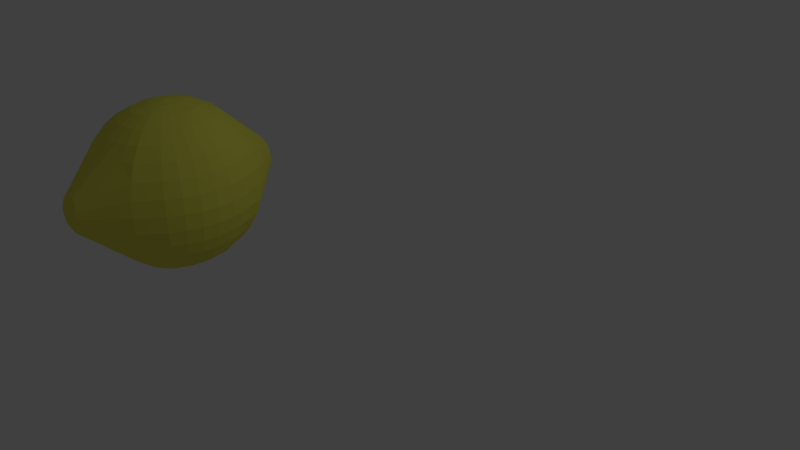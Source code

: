 # Source: limao.blend  (saved by Blender 2.80.75; exported with 4.5.12 LTS)
import bpy
from mathutils import Matrix  # noqa: F401  (used for matrix-valued properties, if any)

bpy.ops.wm.read_factory_settings(use_empty=True)
scene = bpy.context.scene
scene.name = 'Scene'

# ---- collections
col_collection_1 = bpy.data.collections.new('Collection 1'); scene.collection.children.link(col_collection_1)

# ---- materials (node trees are filled in below, after node groups)
mat_material_002 = bpy.data.materials.new('Material.002')
mat_material_002.alpha_threshold = 0.0
mat_material_002.use_transparent_shadow = False
mat_material_002.diffuse_color = (0.8, 0.7762, 0.1041, 1.0)
mat_material_002.roughness = 0.5

# ---- material node trees

# ---- world
world_world = bpy.data.worlds.new('World'); scene.world = world_world
world_world.color = (0.05088, 0.05088, 0.05088)
world_world.use_sun_shadow = False
world_world.sun_shadow_jitter_overblur = 0.0
world_world.cycles.sampling_method = 'MANUAL'

# ---- cameras
cam_camera = bpy.data.cameras.new('Camera')
cam_camera.clip_end = 100.0
cam_camera.lens = 35.0
cam_camera.sensor_width = 32.0
cam_camera.sensor_height = 18.0
cam_camera.ortho_scale = 7.314
cam_camera.dof.focus_distance = 0.0
cam_camera.dof.aperture_fstop = 128.0

# ---- lights
light_lamp = bpy.data.lights.new('Lamp', 'POINT')
light_lamp.transmission_factor = 0.0
light_lamp.cutoff_distance = 30.0
light_lamp.energy = 100.0
light_lamp.shadow_buffer_clip_start = 1.001
light_lamp.shadow_soft_size = 0.1
light_lamp.shadow_maximum_resolution = 0.006
light_lamp.use_absolute_resolution = True

# ---- meshes
me_sphere_001 = bpy.data.meshes.new('Sphere.001')
me_sphere_001.from_pydata([(0.0, 0.1951, 2.358), (0.0, 0.3827, 2.301), (0.0, 0.5556, 2.209), (-0.004074, 1.163, 1.666), (-0.004103, 1.209, 1.609), (-0.00414, 1.243, 1.543), (-0.004183, 1.263, 1.473), (-0.004231, 1.27, 1.4), (-0.004281, 1.261, 1.326), (0.0, 0.5556, 0.5461), (0.03806, 0.1913, 2.358), (0.07466, 0.3753, 2.301), (0.1084, 0.5449, 2.209), (0.04765, 1.158, 1.666), (0.05671, 1.203, 1.609), (0.06344, 1.236, 1.543), (0.06756, 1.256, 1.473), (0.06891, 1.262, 1.4), (0.06746, 1.254, 1.327), (0.06324, 1.233, 1.256), (0.05644, 1.198, 1.192), (0.04729, 1.151, 1.136), (0.1084, 0.5449, 0.5461), (0.07466, 0.3753, 0.4537), (0.03806, 0.1913, 0.3968), (0.07466, 0.1802, 2.358), (0.1464, 0.3536, 2.301), (0.2126, 0.5133, 2.209), (0.09738, 1.143, 1.666), (0.1152, 1.186, 1.609), (0.1284, 1.217, 1.544), (0.1365, 1.235, 1.473), (0.1392, 1.241, 1.4), (0.1364, 1.233, 1.327), (0.1282, 1.213, 1.257), (0.1149, 1.18, 1.192), (0.2706, 0.6533, 0.6704), (0.2126, 0.5133, 0.5461), (0.1464, 0.3536, 0.4537), (0.07466, 0.1802, 0.3968), (0.1084, 0.1622, 2.358), (0.2126, 0.3182, 2.301), (0.3087, 0.4619, 2.209), (0.3928, 0.5879, 2.085), (0.1691, 1.157, 1.609), (0.1883, 1.185, 1.544), (0.2001, 1.201, 1.473), (0.2041, 1.206, 1.4), (0.2, 1.199, 1.327), (0.1881, 1.181, 1.257), (0.1688, 1.151, 1.193), (0.3928, 0.5879, 0.6704), (0.3087, 0.4619, 0.5461), (0.2126, 0.3182, 0.4537), (0.1084, 0.1622, 0.3968), (0.1379, 0.1379, 2.358), (0.2706, 0.2706, 2.301), (0.3928, 0.3928, 2.209), (0.5, 0.5, 2.085), (0.5879, 0.5879, 1.933), (0.6533, 0.6533, 1.76), (0.6935, 0.6935, 1.573), (0.7071, 0.7071, 1.378), (0.6935, 0.6935, 1.182), (0.6533, 0.6533, 0.9949), (0.5879, 0.5879, 0.822), (0.5, 0.5, 0.6704), (0.3928, 0.3928, 0.5461), (0.2706, 0.2706, 0.4537), (0.1379, 0.1379, 0.3968), (0.1622, 0.1084, 2.358), (0.2929, 0.2126, 2.301), (0.4256, 0.3087, 2.209), (0.5418, 0.3928, 2.085), (0.6373, 0.4619, 1.933), (0.7082, 0.5133, 1.76), (0.7518, 0.5449, 1.573), (0.7666, 0.5556, 1.378), (0.7518, 0.5449, 1.182), (0.7082, 0.5133, 0.9949), (0.6373, 0.4619, 0.822), (0.5418, 0.3928, 0.6704), (0.4619, 0.3087, 0.5461), (0.3182, 0.2126, 0.4537), (0.1622, 0.1084, 0.3968), (0.1656, 0.07466, 2.358), (0.3255, 0.1464, 2.301), (0.4729, 0.2126, 2.209), (0.6021, 0.2706, 2.085), (0.7082, 0.3182, 1.933), (0.7869, 0.3536, 1.76), (0.8355, 0.3753, 1.573), (0.8518, 0.3827, 1.378), (0.8355, 0.3753, 1.182), (0.7869, 0.3536, 0.9949), (0.7082, 0.3182, 0.822), (0.6021, 0.2706, 0.6704), (0.4729, 0.2126, 0.5461), (0.3255, 0.1464, 0.4537), (0.1656, 0.07466, 0.3968), (0.1758, 0.03806, 2.358), (0.3456, 0.07466, 2.301), (0.5021, 0.1084, 2.209), (0.6393, 0.1379, 2.085), (0.7518, 0.1622, 1.933), (0.8355, 0.1802, 1.76), (0.887, 0.1913, 1.573), (0.9044, 0.1951, 1.378), (0.887, 0.1913, 1.182), (0.8355, 0.1802, 0.9949), (0.7518, 0.1622, 0.822), (0.6393, 0.1379, 0.6704), (0.5021, 0.1084, 0.5461), (0.3456, 0.07466, 0.4537), (0.1758, 0.03806, 0.3968), (0.1793, -3.26e-07, 2.358), (0.3524, -3.185e-07, 2.301), (0.512, -3.111e-07, 2.209), (0.6518, -3.185e-07, 2.085), (0.7666, -3.334e-07, 1.933), (0.8518, -2.738e-07, 1.76), (0.9044, -3.93e-07, 1.573), (0.9221, -3.781e-07, 1.378), (0.9044, -3.93e-07, 1.182), (0.8518, -2.291e-07, 0.9949), (0.7666, -3.334e-07, 0.822), (0.6518, -3.185e-07, 0.6704), (0.512, -3.409e-07, 0.5461), (0.3524, -3.036e-07, 0.4537), (0.1793, -3.073e-07, 0.3968), (0.1758, -0.03806, 2.358), (0.3456, -0.07466, 2.301), (0.5021, -0.1084, 2.209), (0.6393, -0.138, 2.085), (0.7518, -0.1622, 1.933), (0.8355, -0.1802, 1.76), (0.887, -0.1913, 1.573), (0.9044, -0.1951, 1.378), (0.887, -0.1913, 1.182), (0.8355, -0.1802, 0.9949), (0.7518, -0.1622, 0.822), (0.6393, -0.138, 0.6704), (0.5021, -0.1084, 0.5461), (0.3456, -0.07466, 0.4537), (0.1758, -0.03806, 0.3968), (0.1656, -0.07466, 2.358), (0.3255, -0.1464, 2.301), (0.4729, -0.2126, 2.209), (0.6021, -0.2706, 2.085), (0.7082, -0.3182, 1.933), (0.7869, -0.3536, 1.76), (0.8355, -0.3753, 1.573), (0.8518, -0.3827, 1.378), (0.8355, -0.3753, 1.182), (0.7869, -0.3536, 0.9949), (0.7082, -0.3182, 0.822), (0.6021, -0.2706, 0.6704), (0.4729, -0.2126, 0.5461), (0.3255, -0.1464, 0.4537), (0.1656, -0.07466, 0.3968), (0.149, -0.1084, 2.358), (0.2929, -0.2126, 2.301), (0.4256, -0.3087, 2.209), (0.5418, -0.3928, 2.085), (0.6373, -0.4619, 1.933), (0.7082, -0.5133, 1.76), (0.7518, -0.5449, 1.573), (0.7666, -0.5556, 1.378), (0.7518, -0.5449, 1.182), (0.7082, -0.5133, 0.9949), (0.6373, -0.4619, 0.822), (0.5418, -0.3928, 0.6704), (0.4256, -0.3087, 0.5461), (0.2929, -0.2126, 0.4537), (0.149, -0.1084, 0.3968), (0.1379, -0.138, 2.358), (0.249, -0.2706, 2.301), (0.3618, -0.3928, 2.209), (0.4607, -0.5, 2.085), (0.5418, -0.5879, 1.933), (0.6021, -0.6533, 1.76), (0.6393, -0.6935, 1.573), (0.6518, -0.7071, 1.378), (0.6393, -0.6935, 1.182), (0.6021, -0.6533, 0.9949), (0.5418, -0.5879, 0.822), (0.4607, -0.5, 0.6704), (0.3928, -0.3928, 0.5461), (0.2706, -0.2706, 0.4537), (0.1379, -0.138, 0.3968), (0.1084, -0.1622, 2.358), (0.2126, -0.3182, 2.301), (0.3087, -0.4619, 2.209), (0.3928, -0.5879, 2.085), (0.4619, -0.6913, 1.933), (0.5133, -0.7682, 1.76), (0.5449, -0.8155, 1.573), (0.5556, -0.8315, 1.378), (0.5449, -0.8155, 1.182), (0.5133, -0.7682, 0.9949), (0.4619, -0.6913, 0.822), (0.3928, -0.5879, 0.6704), (0.3087, -0.4619, 0.5461), (0.2126, -0.3182, 0.4537), (0.1084, -0.1622, 0.3968), (0.0, -3.258e-07, 0.3775), (0.07466, -0.1802, 2.358), (0.1464, -0.3536, 2.301), (0.2126, -0.5133, 2.209), (0.2706, -0.6533, 2.085), (0.3182, -0.7682, 1.933), (0.1022, -1.235, 1.502), (0.1107, -1.255, 1.429), (0.1135, -1.262, 1.353), (0.1107, -1.255, 1.277), (0.1022, -1.235, 1.204), (0.08839, -1.202, 1.136), (0.2706, -0.6533, 0.6704), (0.2126, -0.5133, 0.5461), (0.1464, -0.3536, 0.4537), (0.07466, -0.1802, 0.3968), (0.03806, -0.1913, 2.358), (0.07466, -0.3753, 2.301), (0.1084, -0.5449, 2.209), (0.1379, -0.6935, 2.085), (0.02761, -1.22, 1.569), (0.03463, -1.255, 1.502), (0.03896, -1.277, 1.429), (0.04042, -1.285, 1.353), (0.03896, -1.277, 1.277), (0.03463, -1.255, 1.204), (0.02761, -1.22, 1.136), (0.1379, -0.6935, 0.6704), (0.1084, -0.5449, 0.5461), (0.07466, -0.3753, 0.4537), (0.03806, -0.1913, 0.3968), (-7.212e-09, -0.1951, 2.358), (4.122e-08, -0.3827, 2.301), (2.632e-08, -0.5556, 2.209), (-2.584e-08, -0.7071, 2.085), (-0.03561, -1.226, 1.569), (-0.03561, -1.262, 1.502), (-0.03561, -1.285, 1.429), (-0.03561, -1.292, 1.353), (-0.03561, -1.285, 1.277), (-0.03561, -1.262, 1.204), (-0.03561, -1.226, 1.136), (-2.584e-08, -0.7071, 0.6704), (-1.094e-08, -0.5556, 0.5461), (3.964e-09, -0.3827, 0.4537), (3.964e-09, -0.1951, 0.3968), (-0.03806, -0.1913, 2.358), (-0.07466, -0.3753, 2.301), (-0.1084, -0.5449, 2.209), (-0.1379, -0.6935, 2.085), (-0.09882, -1.22, 1.569), (-0.1058, -1.255, 1.502), (-0.1102, -1.277, 1.429), (-0.1116, -1.285, 1.353), (-0.1102, -1.277, 1.277), (-0.1058, -1.255, 1.204), (-0.09882, -1.22, 1.136), (-0.1379, -0.6935, 0.6704), (-0.1084, -0.5449, 0.5461), (-0.07466, -0.3753, 0.4537), (-0.03806, -0.1913, 0.3968), (-0.07466, -0.1802, 2.358), (-0.1464, -0.3536, 2.301), (-0.2126, -0.5133, 2.209), (-0.2706, -0.6533, 2.085), (-0.3182, -0.7682, 1.933), (-0.1734, -1.235, 1.502), (-0.1819, -1.255, 1.429), (-0.1847, -1.262, 1.353), (-0.1819, -1.255, 1.277), (-0.1734, -1.235, 1.204), (-0.1596, -1.202, 1.136), (-0.2706, -0.6533, 0.6704), (-0.2126, -0.5133, 0.5461), (-0.1464, -0.3536, 0.4537), (-0.07466, -0.1802, 0.3968), (-0.1084, -0.1622, 2.358), (-0.2126, -0.3182, 2.301), (-0.3087, -0.4619, 2.209), (-0.3928, -0.5879, 2.085), (-0.4619, -0.6913, 1.933), (-0.5133, -0.7682, 1.76), (-0.2479, -1.22, 1.429), (-0.2521, -1.226, 1.353), (-0.2479, -1.22, 1.277), (-0.2356, -1.202, 1.204), (-0.4619, -0.6913, 0.822), (-0.3928, -0.5879, 0.6704), (-0.3087, -0.4619, 0.5461), (-0.2126, -0.3182, 0.4537), (-0.1084, -0.1622, 0.3968), (-2.304e-07, -5.562e-07, 2.378), (-0.1379, -0.138, 2.358), (-0.2706, -0.2706, 2.301), (-0.3928, -0.3928, 2.209), (-0.5, -0.5, 2.085), (-0.5433, -0.5879, 1.933), (-0.6036, -0.6533, 1.76), (-0.6407, -0.6935, 1.573), (-0.6532, -0.7071, 1.378), (-0.6407, -0.6935, 1.182), (-0.6533, -0.6533, 0.9949), (-0.5879, -0.5879, 0.822), (-0.5, -0.5, 0.6704), (-0.3928, -0.3928, 0.5461), (-0.2706, -0.2706, 0.4537), (-0.1379, -0.1379, 0.3968), (-0.1504, -0.1084, 2.358), (-0.2944, -0.2126, 2.301), (-0.427, -0.3087, 2.209), (-0.5433, -0.3928, 2.085), (-0.6387, -0.4619, 1.933), (-0.7096, -0.5133, 1.76), (-0.7533, -0.5449, 1.573), (-0.768, -0.5556, 1.378), (-0.7533, -0.5449, 1.182), (-0.7096, -0.5133, 0.9949), (-0.6387, -0.4619, 0.822), (-0.5433, -0.3928, 0.6704), (-0.427, -0.3087, 0.5461), (-0.3182, -0.2126, 0.4537), (-0.1622, -0.1084, 0.3968), (-0.1671, -0.07466, 2.358), (-0.327, -0.1464, 2.301), (-0.4744, -0.2126, 2.209), (-0.6036, -0.2706, 2.085), (-0.7096, -0.3182, 1.933), (-0.7884, -0.3536, 1.76), (-0.8369, -0.3753, 1.573), (-0.8533, -0.3827, 1.378), (-0.8369, -0.3753, 1.182), (-0.7884, -0.3536, 0.9949), (-0.7096, -0.3182, 0.822), (-0.6036, -0.2706, 0.6704), (-0.4744, -0.2126, 0.5461), (-0.327, -0.1464, 0.4537), (-0.1802, -0.07466, 0.3968), (-0.1773, -0.03806, 2.358), (-0.3471, -0.07466, 2.301), (-0.5036, -0.1084, 2.209), (-0.6407, -0.1379, 2.085), (-0.7533, -0.1622, 1.933), (-0.8369, -0.1802, 1.76), (-0.8884, -0.1913, 1.573), (-0.9058, -0.1951, 1.378), (-0.8884, -0.1913, 1.182), (-0.8369, -0.1802, 0.9949), (-0.7533, -0.1622, 0.822), (-0.6407, -0.1379, 0.6704), (-0.5036, -0.1084, 0.5461), (-0.3471, -0.07466, 0.4537), (-0.1913, -0.03806, 0.3968), (-0.1808, -3.111e-07, 2.358), (-0.3539, -2.813e-07, 2.301), (-0.5134, -2.813e-07, 2.209), (-0.6532, -1.844e-07, 2.085), (-0.768, -1.397e-07, 1.933), (-0.8533, -3.185e-07, 1.76), (-0.9058, -9.499e-08, 1.573), (-0.9235, -1.397e-07, 1.378), (-0.9058, -9.499e-08, 1.182), (-0.8533, -3.185e-07, 0.9949), (-0.768, -1.397e-07, 0.822), (-0.6532, -1.844e-07, 0.6704), (-0.5134, -2.589e-07, 0.5461), (-0.3539, -2.515e-07, 0.4537), (-0.1951, -3.155e-07, 0.3968), (-0.1773, 0.03806, 2.358), (-0.3471, 0.07466, 2.301), (-0.5036, 0.1084, 2.209), (-0.6407, 0.1379, 2.085), (-0.7533, 0.1622, 1.933), (-0.8369, 0.1802, 1.76), (-0.8884, 0.1913, 1.573), (-0.9058, 0.1951, 1.378), (-0.8884, 0.1913, 1.182), (-0.8369, 0.1802, 0.9949), (-0.7533, 0.1622, 0.822), (-0.6407, 0.1379, 0.6704), (-0.5036, 0.1084, 0.5461), (-0.3471, 0.07466, 0.4537), (-0.1913, 0.03806, 0.3968), (-0.1671, 0.07466, 2.358), (-0.327, 0.1464, 2.301), (-0.4744, 0.2126, 2.209), (-0.6036, 0.2706, 2.085), (-0.7096, 0.3182, 1.933), (-0.7884, 0.3536, 1.76), (-0.8369, 0.3753, 1.573), (-0.8533, 0.3827, 1.378), (-0.8369, 0.3753, 1.182), (-0.7884, 0.3536, 0.9949), (-0.7096, 0.3182, 0.822), (-0.6036, 0.2706, 0.6704), (-0.4744, 0.2126, 0.5461), (-0.327, 0.1464, 0.4537), (-0.1802, 0.07466, 0.3968), (-0.1504, 0.1084, 2.358), (-0.2944, 0.2126, 2.301), (-0.427, 0.3087, 2.209), (-0.5433, 0.3928, 2.085), (-0.6387, 0.4619, 1.933), (-0.7096, 0.5133, 1.76), (-0.7533, 0.5449, 1.573), (-0.768, 0.5556, 1.378), (-0.7533, 0.5449, 1.182), (-0.7096, 0.5133, 0.9949), (-0.6387, 0.4619, 0.822), (-0.5433, 0.3928, 0.6704), (-0.427, 0.3087, 0.5461), (-0.2944, 0.2126, 0.4537), (-0.1622, 0.1084, 0.3968), (-0.1379, 0.1379, 2.358), (-0.2706, 0.2706, 2.301), (-0.3928, 0.3928, 2.209), (-0.5, 0.5, 2.085), (-0.5433, 0.5879, 1.933), (-0.6036, 0.6533, 1.76), (-0.6407, 0.6935, 1.573), (-0.6532, 0.7071, 1.378), (-0.6407, 0.6935, 1.182), (-0.6036, 0.6533, 0.9949), (-0.5433, 0.5879, 0.822), (-0.4621, 0.5, 0.6704), (-0.3632, 0.3928, 0.5461), (-0.2706, 0.2706, 0.4537), (-0.1379, 0.1379, 0.3968), (-0.1084, 0.1622, 2.358), (-0.2126, 0.3182, 2.301), (-0.3087, 0.4619, 2.209), (-0.1514, 1.119, 1.667), (-0.1773, 1.157, 1.609), (-0.1966, 1.185, 1.544), (-0.2085, 1.202, 1.474), (-0.2125, 1.207, 1.401), (-0.2086, 1.2, 1.327), (-0.1968, 1.181, 1.257), (-0.1776, 1.151, 1.193), (-0.3928, 0.5879, 0.6704), (-0.3087, 0.4619, 0.5461), (-0.2126, 0.3182, 0.4537), (-0.1084, 0.1622, 0.3968), (-0.07466, 0.1802, 2.358), (-0.1464, 0.3536, 2.301), (-0.2126, 0.5133, 2.209), (-0.1055, 1.143, 1.666), (-0.1234, 1.186, 1.609), (-0.1367, 1.217, 1.544), (-0.1449, 1.236, 1.473), (-0.1477, 1.241, 1.4), (-0.145, 1.234, 1.327), (-0.1369, 1.213, 1.257), (-0.1237, 1.18, 1.192), (-0.2706, 0.6533, 0.6704), (-0.2126, 0.5133, 0.5461), (-0.1464, 0.3536, 0.4537), (-0.07466, 0.1802, 0.3968), (-0.03806, 0.1913, 2.358), (-0.07466, 0.3753, 2.301), (-0.1084, 0.5449, 2.209), (-0.0558, 1.158, 1.666), (-0.06492, 1.203, 1.609), (-0.07172, 1.236, 1.544), (-0.07592, 1.256, 1.473), (-0.07738, 1.262, 1.4), (-0.07602, 1.254, 1.327), (-0.07191, 1.233, 1.257), (-0.0652, 1.198, 1.192), (-0.05615, 1.151, 1.136), (-0.1084, 0.5449, 0.5461), (-0.07466, 0.3753, 0.4537), (-0.03806, 0.1913, 0.3968), (-0.004332, 1.239, 1.256), (-0.004381, 1.204, 1.192), (-0.004428, 1.156, 1.136), (7.847e-08, 0.3827, 0.4537), (1.514e-08, 0.1951, 0.3968)], [], [(479, 478, 20, 21), (4, 3, 13, 14), (9, 479, 21, 22), (5, 4, 14, 15), (480, 9, 22, 23), (6, 5, 15, 16), (481, 480, 23, 24), (7, 6, 16, 17), (0, 296, 10), (205, 481, 24), (8, 7, 17, 18), (1, 0, 10, 11), (477, 8, 18, 19), (2, 1, 11, 12), (478, 477, 19, 20), (3, 2, 12, 13), (20, 19, 34, 35), (13, 12, 27, 28), (21, 20, 35, 36), (14, 13, 28, 29), (22, 21, 36, 37), (15, 14, 29, 30), (23, 22, 37, 38), (16, 15, 30, 31), (24, 23, 38, 39), (17, 16, 31, 32), (10, 296, 25), (205, 24, 39), (18, 17, 32, 33), (11, 10, 25, 26), (19, 18, 33, 34), (12, 11, 26, 27), (39, 38, 53, 54), (32, 31, 46, 47), (25, 296, 40), (205, 39, 54), (33, 32, 47, 48), (26, 25, 40, 41), (34, 33, 48, 49), (27, 26, 41, 42), (35, 34, 49, 50), (28, 27, 42, 43), (36, 35, 50, 51), (29, 28, 43, 44), (37, 36, 51, 52), (30, 29, 44, 45), (38, 37, 52, 53), (31, 30, 45, 46), (43, 42, 57, 58), (51, 50, 65, 66), (44, 43, 58, 59), (52, 51, 66, 67), (45, 44, 59, 60), (53, 52, 67, 68), (46, 45, 60, 61), (54, 53, 68, 69), (47, 46, 61, 62), (40, 296, 55), (205, 54, 69), (48, 47, 62, 63), (41, 40, 55, 56), (49, 48, 63, 64), (42, 41, 56, 57), (50, 49, 64, 65), (62, 61, 76, 77), (55, 296, 70), (205, 69, 84), (63, 62, 77, 78), (56, 55, 70, 71), (64, 63, 78, 79), (57, 56, 71, 72), (65, 64, 79, 80), (58, 57, 72, 73), (66, 65, 80, 81), (59, 58, 73, 74), (67, 66, 81, 82), (60, 59, 74, 75), (68, 67, 82, 83), (61, 60, 75, 76), (69, 68, 83, 84), (81, 80, 95, 96), (74, 73, 88, 89), (82, 81, 96, 97), (75, 74, 89, 90), (83, 82, 97, 98), (76, 75, 90, 91), (84, 83, 98, 99), (77, 76, 91, 92), (70, 296, 85), (205, 84, 99), (78, 77, 92, 93), (71, 70, 85, 86), (79, 78, 93, 94), (72, 71, 86, 87), (80, 79, 94, 95), (73, 72, 87, 88), (85, 296, 100), (205, 99, 114), (93, 92, 107, 108), (86, 85, 100, 101), (94, 93, 108, 109), (87, 86, 101, 102), (95, 94, 109, 110), (88, 87, 102, 103), (96, 95, 110, 111), (89, 88, 103, 104), (97, 96, 111, 112), (90, 89, 104, 105), (98, 97, 112, 113), (91, 90, 105, 106), (99, 98, 113, 114), (92, 91, 106, 107), (104, 103, 118, 119), (112, 111, 126, 127), (105, 104, 119, 120), (113, 112, 127, 128), (106, 105, 120, 121), (114, 113, 128, 129), (107, 106, 121, 122), (100, 296, 115), (205, 114, 129), (108, 107, 122, 123), (101, 100, 115, 116), (109, 108, 123, 124), (102, 101, 116, 117), (110, 109, 124, 125), (103, 102, 117, 118), (111, 110, 125, 126), (123, 122, 137, 138), (116, 115, 130, 131), (124, 123, 138, 139), (117, 116, 131, 132), (125, 124, 139, 140), (118, 117, 132, 133), (126, 125, 140, 141), (119, 118, 133, 134), (127, 126, 141, 142), (120, 119, 134, 135), (128, 127, 142, 143), (121, 120, 135, 136), (129, 128, 143, 144), (122, 121, 136, 137), (115, 296, 130), (205, 129, 144), (142, 141, 156, 157), (135, 134, 149, 150), (143, 142, 157, 158), (136, 135, 150, 151), (144, 143, 158, 159), (137, 136, 151, 152), (130, 296, 145), (205, 144, 159), (138, 137, 152, 153), (131, 130, 145, 146), (139, 138, 153, 154), (132, 131, 146, 147), (140, 139, 154, 155), (133, 132, 147, 148), (141, 140, 155, 156), (134, 133, 148, 149), (154, 153, 168, 169), (147, 146, 161, 162), (155, 154, 169, 170), (148, 147, 162, 163), (156, 155, 170, 171), (149, 148, 163, 164), (157, 156, 171, 172), (150, 149, 164, 165), (158, 157, 172, 173), (151, 150, 165, 166), (159, 158, 173, 174), (152, 151, 166, 167), (145, 296, 160), (205, 159, 174), (153, 152, 167, 168), (146, 145, 160, 161), (173, 172, 187, 188), (166, 165, 180, 181), (174, 173, 188, 189), (167, 166, 181, 182), (160, 296, 175), (205, 174, 189), (168, 167, 182, 183), (161, 160, 175, 176), (169, 168, 183, 184), (162, 161, 176, 177), (170, 169, 184, 185), (163, 162, 177, 178), (171, 170, 185, 186), (164, 163, 178, 179), (172, 171, 186, 187), (165, 164, 179, 180), (177, 176, 191, 192), (185, 184, 199, 200), (178, 177, 192, 193), (186, 185, 200, 201), (179, 178, 193, 194), (187, 186, 201, 202), (180, 179, 194, 195), (188, 187, 202, 203), (181, 180, 195, 196), (189, 188, 203, 204), (182, 181, 196, 197), (175, 296, 190), (205, 189, 204), (183, 182, 197, 198), (176, 175, 190, 191), (184, 183, 198, 199), (196, 195, 211, 212), (204, 203, 219, 220), (197, 196, 212, 213), (190, 296, 206), (205, 204, 220), (198, 197, 213, 214), (191, 190, 206, 207), (199, 198, 214, 215), (192, 191, 207, 208), (200, 199, 215, 216), (193, 192, 208, 209), (201, 200, 216, 217), (194, 193, 209, 210), (202, 201, 217, 218), (195, 194, 210, 211), (203, 202, 218, 219), (216, 215, 230, 231), (209, 208, 223, 224), (217, 216, 231, 232), (210, 209, 224, 225), (218, 217, 232, 233), (211, 210, 225, 226), (219, 218, 233, 234), (212, 211, 226, 227), (220, 219, 234, 235), (213, 212, 227, 228), (206, 296, 221), (205, 220, 235), (214, 213, 228, 229), (207, 206, 221, 222), (215, 214, 229, 230), (208, 207, 222, 223), (235, 234, 249, 250), (228, 227, 242, 243), (221, 296, 236), (205, 235, 250), (229, 228, 243, 244), (222, 221, 236, 237), (230, 229, 244, 245), (223, 222, 237, 238), (231, 230, 245, 246), (224, 223, 238, 239), (232, 231, 246, 247), (225, 224, 239, 240), (233, 232, 247, 248), (226, 225, 240, 241), (234, 233, 248, 249), (227, 226, 241, 242), (239, 238, 253, 254), (247, 246, 261, 262), (240, 239, 254, 255), (248, 247, 262, 263), (241, 240, 255, 256), (249, 248, 263, 264), (242, 241, 256, 257), (250, 249, 264, 265), (243, 242, 257, 258), (236, 296, 251), (205, 250, 265), (244, 243, 258, 259), (237, 236, 251, 252), (245, 244, 259, 260), (238, 237, 252, 253), (246, 245, 260, 261), (258, 257, 272, 273), (251, 296, 266), (205, 265, 280), (259, 258, 273, 274), (252, 251, 266, 267), (260, 259, 274, 275), (253, 252, 267, 268), (261, 260, 275, 276), (254, 253, 268, 269), (262, 261, 276, 277), (255, 254, 269, 270), (263, 262, 277, 278), (256, 255, 270, 271), (264, 263, 278, 279), (257, 256, 271, 272), (265, 264, 279, 280), (277, 276, 291, 292), (270, 269, 284, 285), (278, 277, 292, 293), (271, 270, 285, 286), (279, 278, 293, 294), (272, 271, 286, 287), (280, 279, 294, 295), (273, 272, 287, 288), (266, 296, 281), (205, 280, 295), (274, 273, 288, 289), (267, 266, 281, 282), (275, 274, 289, 290), (268, 267, 282, 283), (276, 275, 290, 291), (269, 268, 283, 284), (205, 295, 311), (289, 288, 304, 305), (282, 281, 297, 298), (290, 289, 305, 306), (283, 282, 298, 299), (291, 290, 306, 307), (284, 283, 299, 300), (292, 291, 307, 308), (285, 284, 300, 301), (293, 292, 308, 309), (286, 285, 301, 302), (294, 293, 309, 310), (287, 286, 302, 303), (295, 294, 310, 311), (288, 287, 303, 304), (281, 296, 297), (309, 308, 323, 324), (302, 301, 316, 317), (310, 309, 324, 325), (303, 302, 317, 318), (311, 310, 325, 326), (304, 303, 318, 319), (297, 296, 312), (205, 311, 326), (305, 304, 319, 320), (298, 297, 312, 313), (306, 305, 320, 321), (299, 298, 313, 314), (307, 306, 321, 322), (300, 299, 314, 315), (308, 307, 322, 323), (301, 300, 315, 316), (313, 312, 327, 328), (321, 320, 335, 336), (314, 313, 328, 329), (322, 321, 336, 337), (315, 314, 329, 330), (323, 322, 337, 338), (316, 315, 330, 331), (324, 323, 338, 339), (317, 316, 331, 332), (325, 324, 339, 340), (318, 317, 332, 333), (326, 325, 340, 341), (319, 318, 333, 334), (312, 296, 327), (205, 326, 341), (320, 319, 334, 335), (332, 331, 346, 347), (340, 339, 354, 355), (333, 332, 347, 348), (341, 340, 355, 356), (334, 333, 348, 349), (327, 296, 342), (205, 341, 356), (335, 334, 349, 350), (328, 327, 342, 343), (336, 335, 350, 351), (329, 328, 343, 344), (337, 336, 351, 352), (330, 329, 344, 345), (338, 337, 352, 353), (331, 330, 345, 346), (339, 338, 353, 354), (351, 350, 365, 366), (344, 343, 358, 359), (352, 351, 366, 367), (345, 344, 359, 360), (353, 352, 367, 368), (346, 345, 360, 361), (354, 353, 368, 369), (347, 346, 361, 362), (355, 354, 369, 370), (348, 347, 362, 363), (356, 355, 370, 371), (349, 348, 363, 364), (342, 296, 357), (205, 356, 371), (350, 349, 364, 365), (343, 342, 357, 358), (370, 369, 384, 385), (363, 362, 377, 378), (371, 370, 385, 386), (364, 363, 378, 379), (357, 296, 372), (205, 371, 386), (365, 364, 379, 380), (358, 357, 372, 373), (366, 365, 380, 381), (359, 358, 373, 374), (367, 366, 381, 382), (360, 359, 374, 375), (368, 367, 382, 383), (361, 360, 375, 376), (369, 368, 383, 384), (362, 361, 376, 377), (374, 373, 388, 389), (382, 381, 396, 397), (375, 374, 389, 390), (383, 382, 397, 398), (376, 375, 390, 391), (384, 383, 398, 399), (377, 376, 391, 392), (385, 384, 399, 400), (378, 377, 392, 393), (386, 385, 400, 401), (379, 378, 393, 394), (372, 296, 387), (205, 386, 401), (380, 379, 394, 395), (373, 372, 387, 388), (381, 380, 395, 396), (393, 392, 407, 408), (401, 400, 415, 416), (394, 393, 408, 409), (387, 296, 402), (205, 401, 416), (395, 394, 409, 410), (388, 387, 402, 403), (396, 395, 410, 411), (389, 388, 403, 404), (397, 396, 411, 412), (390, 389, 404, 405), (398, 397, 412, 413), (391, 390, 405, 406), (399, 398, 413, 414), (392, 391, 406, 407), (400, 399, 414, 415), (412, 411, 426, 427), (405, 404, 419, 420), (413, 412, 427, 428), (406, 405, 420, 421), (414, 413, 428, 429), (407, 406, 421, 422), (415, 414, 429, 430), (408, 407, 422, 423), (416, 415, 430, 431), (409, 408, 423, 424), (402, 296, 417), (205, 416, 431), (410, 409, 424, 425), (403, 402, 417, 418), (411, 410, 425, 426), (404, 403, 418, 419), (431, 430, 445, 446), (424, 423, 438, 439), (417, 296, 432), (205, 431, 446), (425, 424, 439, 440), (418, 417, 432, 433), (426, 425, 440, 441), (419, 418, 433, 434), (427, 426, 441, 442), (420, 419, 434, 435), (428, 427, 442, 443), (421, 420, 435, 436), (429, 428, 443, 444), (422, 421, 436, 437), (430, 429, 444, 445), (423, 422, 437, 438), (443, 442, 457, 458), (436, 435, 450, 451), (444, 443, 458, 459), (437, 436, 451, 452), (445, 444, 459, 460), (438, 437, 452, 453), (446, 445, 460, 461), (439, 438, 453, 454), (432, 296, 447), (205, 446, 461), (440, 439, 454, 455), (433, 432, 447, 448), (441, 440, 455, 456), (434, 433, 448, 449), (442, 441, 456, 457), (435, 434, 449, 450), (447, 296, 462), (205, 461, 476), (455, 454, 469, 470), (448, 447, 462, 463), (456, 455, 470, 471), (449, 448, 463, 464), (457, 456, 471, 472), (450, 449, 464, 465), (458, 457, 472, 473), (451, 450, 465, 466), (459, 458, 473, 474), (452, 451, 466, 467), (460, 459, 474, 475), (453, 452, 467, 468), (461, 460, 475, 476), (454, 453, 468, 469), (466, 465, 3, 4), (474, 473, 479, 9), (467, 466, 4, 5), (475, 474, 9, 480), (468, 467, 5, 6), (476, 475, 480, 481), (469, 468, 6, 7), (462, 296, 0), (205, 476, 481), (470, 469, 7, 8), (463, 462, 0, 1), (471, 470, 8, 477), (464, 463, 1, 2), (472, 471, 477, 478), (465, 464, 2, 3), (473, 472, 478, 479)])
me_sphere_001.materials.append(mat_material_002)
me_sphere_001.use_remesh_preserve_volume = False
me_sphere_001.use_remesh_preserve_attributes = False
me_sphere_001.use_mirror_vertex_groups = False
me_sphere_001.update()

# ---- objects
ob_sphere = bpy.data.objects.new('Sphere', me_sphere_001)
ob_lamp = bpy.data.objects.new('Lamp', light_lamp)
ob_camera = bpy.data.objects.new('Camera', cam_camera)

# ---- transforms, parenting, visibility, modifiers, constraints
ob_sphere.location = (-1.02, -2.051, -0.08018)
ob_sphere.lineart.crease_threshold = 0.0
ob_lamp.location = (4.076, 1.005, 5.904)
ob_lamp.rotation_euler = (0.6503, 0.05522, 1.866)
ob_lamp.lock_rotations_4d = False
ob_lamp.empty_display_type = 'ARROWS'
ob_lamp.color = (0.0, 0.0, 0.0, 0.0)
ob_lamp.lineart.crease_threshold = 0.0
ob_camera.location = (7.481, -6.508, 5.344)
ob_camera.rotation_euler = (1.109, 0.0, 0.8149)
ob_camera.lock_rotations_4d = False
ob_camera.empty_display_type = 'ARROWS'
ob_camera.color = (0.0, 0.0, 0.0, 0.0)
ob_camera.display_type = 'WIRE'
ob_camera.lineart.crease_threshold = 0.0

# ---- collection membership
col_collection_1.objects.link(ob_sphere)
col_collection_1.objects.link(ob_lamp)
col_collection_1.objects.link(ob_camera)

# ---- scene / render settings (as saved in the file)
scene.camera = ob_camera
scene.frame_start = 1; scene.frame_end = 250; scene.frame_set(1)
scene.render.engine = 'BLENDER_EEVEE_NEXT'
scene.render.resolution_percentage = 50
scene.render.dither_intensity = 0.0
scene.cycles.use_denoising = False
scene.cycles.samples = 128
scene.cycles.sampling_pattern = 'TABULATED_SOBOL'
scene.cycles.use_adaptive_sampling = False
scene.cycles.use_light_tree = False
scene.cycles.blur_glossy = 0.0
scene.cycles.sample_clamp_indirect = 0.0
scene.view_settings.view_transform = 'Standard'
bpy.context.view_layer.update()

